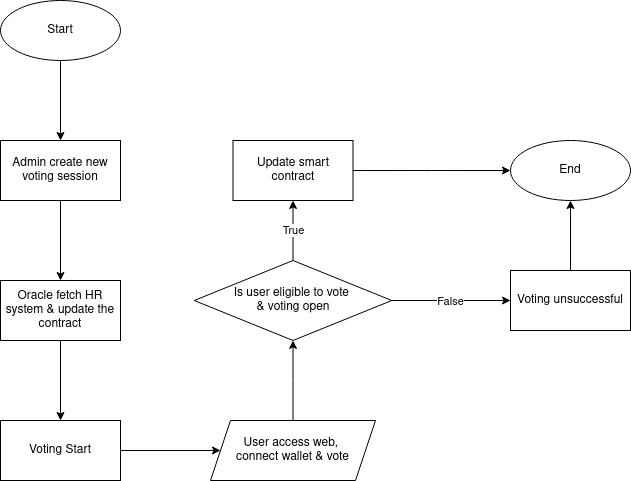

The diagram above was exported from draw.io. Its source (the exported page's mxGraphModel, read from the mxfile embedded in the PNG):
<mxGraphModel dx="751" dy="727" grid="1" gridSize="10" guides="1" tooltips="1" connect="1" arrows="1" fold="1" page="1" pageScale="1" pageWidth="850" pageHeight="1100" math="0" shadow="0">
  <root>
    <mxCell id="0" />
    <mxCell id="1" parent="0" />
    <mxCell id="tCOpS0YpMQwR-B4MzEak-17" value="" style="edgeStyle=orthogonalEdgeStyle;rounded=0;orthogonalLoop=1;jettySize=auto;html=1;" edge="1" parent="1" source="tCOpS0YpMQwR-B4MzEak-15" target="tCOpS0YpMQwR-B4MzEak-16">
      <mxGeometry relative="1" as="geometry" />
    </mxCell>
    <mxCell id="tCOpS0YpMQwR-B4MzEak-15" value="Start" style="ellipse;whiteSpace=wrap;html=1;" vertex="1" parent="1">
      <mxGeometry x="110" y="160" width="120" height="60" as="geometry" />
    </mxCell>
    <mxCell id="tCOpS0YpMQwR-B4MzEak-19" value="" style="edgeStyle=orthogonalEdgeStyle;rounded=0;orthogonalLoop=1;jettySize=auto;html=1;" edge="1" parent="1" source="tCOpS0YpMQwR-B4MzEak-16" target="tCOpS0YpMQwR-B4MzEak-18">
      <mxGeometry relative="1" as="geometry" />
    </mxCell>
    <mxCell id="tCOpS0YpMQwR-B4MzEak-16" value="Admin create new voting session" style="whiteSpace=wrap;html=1;" vertex="1" parent="1">
      <mxGeometry x="110" y="300" width="120" height="60" as="geometry" />
    </mxCell>
    <mxCell id="tCOpS0YpMQwR-B4MzEak-21" value="" style="edgeStyle=orthogonalEdgeStyle;rounded=0;orthogonalLoop=1;jettySize=auto;html=1;" edge="1" parent="1" source="tCOpS0YpMQwR-B4MzEak-18" target="tCOpS0YpMQwR-B4MzEak-20">
      <mxGeometry relative="1" as="geometry" />
    </mxCell>
    <mxCell id="tCOpS0YpMQwR-B4MzEak-18" value="Oracle fetch HR system &amp;amp; update the contract" style="whiteSpace=wrap;html=1;" vertex="1" parent="1">
      <mxGeometry x="110" y="440" width="120" height="60" as="geometry" />
    </mxCell>
    <mxCell id="tCOpS0YpMQwR-B4MzEak-23" value="" style="edgeStyle=orthogonalEdgeStyle;rounded=0;orthogonalLoop=1;jettySize=auto;html=1;" edge="1" parent="1" source="tCOpS0YpMQwR-B4MzEak-20" target="tCOpS0YpMQwR-B4MzEak-22">
      <mxGeometry relative="1" as="geometry" />
    </mxCell>
    <mxCell id="tCOpS0YpMQwR-B4MzEak-20" value="Voting Start" style="whiteSpace=wrap;html=1;" vertex="1" parent="1">
      <mxGeometry x="110" y="580" width="120" height="60" as="geometry" />
    </mxCell>
    <mxCell id="tCOpS0YpMQwR-B4MzEak-25" value="" style="edgeStyle=orthogonalEdgeStyle;rounded=0;orthogonalLoop=1;jettySize=auto;html=1;" edge="1" parent="1" source="tCOpS0YpMQwR-B4MzEak-22" target="tCOpS0YpMQwR-B4MzEak-24">
      <mxGeometry relative="1" as="geometry" />
    </mxCell>
    <mxCell id="tCOpS0YpMQwR-B4MzEak-22" value="&lt;div&gt;User access web,&amp;nbsp;&lt;/div&gt;&lt;div&gt;connect wallet &amp;amp; vote&lt;/div&gt;" style="shape=parallelogram;perimeter=parallelogramPerimeter;whiteSpace=wrap;html=1;fixedSize=1;" vertex="1" parent="1">
      <mxGeometry x="320" y="580" width="165" height="60" as="geometry" />
    </mxCell>
    <mxCell id="tCOpS0YpMQwR-B4MzEak-27" value="" style="edgeStyle=orthogonalEdgeStyle;rounded=0;orthogonalLoop=1;jettySize=auto;html=1;" edge="1" parent="1" source="tCOpS0YpMQwR-B4MzEak-24" target="tCOpS0YpMQwR-B4MzEak-26">
      <mxGeometry relative="1" as="geometry" />
    </mxCell>
    <mxCell id="tCOpS0YpMQwR-B4MzEak-28" value="True" style="edgeLabel;html=1;align=center;verticalAlign=middle;resizable=0;points=[];" vertex="1" connectable="0" parent="tCOpS0YpMQwR-B4MzEak-27">
      <mxGeometry x="-0.2886" y="1" relative="1" as="geometry">
        <mxPoint x="1" y="-9" as="offset" />
      </mxGeometry>
    </mxCell>
    <mxCell id="tCOpS0YpMQwR-B4MzEak-30" value="" style="edgeStyle=orthogonalEdgeStyle;rounded=0;orthogonalLoop=1;jettySize=auto;html=1;" edge="1" parent="1" source="tCOpS0YpMQwR-B4MzEak-24" target="tCOpS0YpMQwR-B4MzEak-29">
      <mxGeometry relative="1" as="geometry" />
    </mxCell>
    <mxCell id="tCOpS0YpMQwR-B4MzEak-31" value="False" style="edgeLabel;html=1;align=center;verticalAlign=middle;resizable=0;points=[];" vertex="1" connectable="0" parent="tCOpS0YpMQwR-B4MzEak-30">
      <mxGeometry x="-0.0105" y="-1" relative="1" as="geometry">
        <mxPoint as="offset" />
      </mxGeometry>
    </mxCell>
    <mxCell id="tCOpS0YpMQwR-B4MzEak-24" value="&lt;div&gt;Is user eligible to vote&amp;nbsp;&lt;/div&gt;&lt;div&gt;&amp;amp; voting open&lt;/div&gt;" style="rhombus;whiteSpace=wrap;html=1;" vertex="1" parent="1">
      <mxGeometry x="303.75" y="420" width="197.5" height="80" as="geometry" />
    </mxCell>
    <mxCell id="tCOpS0YpMQwR-B4MzEak-26" value="Update smart contract" style="whiteSpace=wrap;html=1;" vertex="1" parent="1">
      <mxGeometry x="342.5" y="300" width="120" height="60" as="geometry" />
    </mxCell>
    <mxCell id="tCOpS0YpMQwR-B4MzEak-33" value="" style="edgeStyle=orthogonalEdgeStyle;rounded=0;orthogonalLoop=1;jettySize=auto;html=1;" edge="1" parent="1" source="tCOpS0YpMQwR-B4MzEak-29" target="tCOpS0YpMQwR-B4MzEak-32">
      <mxGeometry relative="1" as="geometry" />
    </mxCell>
    <mxCell id="tCOpS0YpMQwR-B4MzEak-29" value="Voting unsuccessful" style="whiteSpace=wrap;html=1;" vertex="1" parent="1">
      <mxGeometry x="620" y="430" width="120" height="60" as="geometry" />
    </mxCell>
    <mxCell id="tCOpS0YpMQwR-B4MzEak-32" value="End" style="ellipse;whiteSpace=wrap;html=1;" vertex="1" parent="1">
      <mxGeometry x="620" y="300" width="120" height="60" as="geometry" />
    </mxCell>
    <mxCell id="tCOpS0YpMQwR-B4MzEak-34" value="" style="edgeStyle=orthogonalEdgeStyle;rounded=0;orthogonalLoop=1;jettySize=auto;html=1;exitX=1;exitY=0.5;exitDx=0;exitDy=0;" edge="1" parent="1" source="tCOpS0YpMQwR-B4MzEak-26">
      <mxGeometry relative="1" as="geometry">
        <mxPoint x="670" y="450" as="sourcePoint" />
        <mxPoint x="620" y="330" as="targetPoint" />
      </mxGeometry>
    </mxCell>
  </root>
</mxGraphModel>